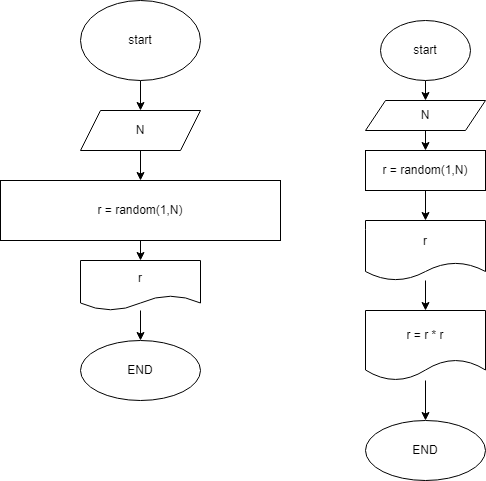

The diagram above was exported from draw.io. Its source (the exported page's mxGraphModel, read from the mxfile embedded in the PNG):
<mxGraphModel dx="461" dy="360" grid="1" gridSize="10" guides="1" tooltips="1" connect="1" arrows="1" fold="1" page="1" pageScale="1" pageWidth="827" pageHeight="1169" math="0" shadow="0">
  <root>
    <mxCell id="0" />
    <mxCell id="1" parent="0" />
    <mxCell id="4" value="" style="edgeStyle=none;html=1;" edge="1" parent="1" source="2" target="3">
      <mxGeometry relative="1" as="geometry" />
    </mxCell>
    <mxCell id="2" value="start" style="ellipse;whiteSpace=wrap;html=1;" vertex="1" parent="1">
      <mxGeometry x="140" y="20" width="120" height="80" as="geometry" />
    </mxCell>
    <mxCell id="6" value="" style="edgeStyle=none;html=1;" edge="1" parent="1" source="3" target="5">
      <mxGeometry relative="1" as="geometry" />
    </mxCell>
    <mxCell id="3" value="N" style="shape=parallelogram;perimeter=parallelogramPerimeter;whiteSpace=wrap;html=1;fixedSize=1;" vertex="1" parent="1">
      <mxGeometry x="140" y="130" width="120" height="40" as="geometry" />
    </mxCell>
    <mxCell id="8" value="" style="edgeStyle=none;html=1;" edge="1" parent="1" source="5" target="7">
      <mxGeometry relative="1" as="geometry" />
    </mxCell>
    <mxCell id="5" value="r = random(1,N)" style="whiteSpace=wrap;html=1;" vertex="1" parent="1">
      <mxGeometry x="60" y="200" width="280" height="60" as="geometry" />
    </mxCell>
    <mxCell id="10" value="" style="edgeStyle=none;html=1;" edge="1" parent="1" source="7" target="9">
      <mxGeometry relative="1" as="geometry" />
    </mxCell>
    <mxCell id="7" value="r" style="shape=document;whiteSpace=wrap;html=1;boundedLbl=1;" vertex="1" parent="1">
      <mxGeometry x="140" y="280" width="120" height="50" as="geometry" />
    </mxCell>
    <mxCell id="9" value="END" style="ellipse;whiteSpace=wrap;html=1;" vertex="1" parent="1">
      <mxGeometry x="140" y="360" width="120" height="60" as="geometry" />
    </mxCell>
    <mxCell id="13" value="" style="edgeStyle=none;html=1;" edge="1" parent="1" source="11" target="12">
      <mxGeometry relative="1" as="geometry" />
    </mxCell>
    <mxCell id="11" value="start" style="ellipse;whiteSpace=wrap;html=1;" vertex="1" parent="1">
      <mxGeometry x="440" y="40" width="90" height="60" as="geometry" />
    </mxCell>
    <mxCell id="15" value="" style="edgeStyle=none;html=1;" edge="1" parent="1" source="12" target="14">
      <mxGeometry relative="1" as="geometry" />
    </mxCell>
    <mxCell id="12" value="N" style="shape=parallelogram;perimeter=parallelogramPerimeter;whiteSpace=wrap;html=1;fixedSize=1;" vertex="1" parent="1">
      <mxGeometry x="425" y="120" width="120" height="30" as="geometry" />
    </mxCell>
    <mxCell id="19" value="" style="edgeStyle=none;html=1;" edge="1" parent="1" source="14" target="16">
      <mxGeometry relative="1" as="geometry" />
    </mxCell>
    <mxCell id="14" value="r = random(1,N)" style="whiteSpace=wrap;html=1;" vertex="1" parent="1">
      <mxGeometry x="425" y="170" width="120" height="40" as="geometry" />
    </mxCell>
    <mxCell id="18" value="" style="edgeStyle=none;html=1;" edge="1" parent="1" source="16" target="17">
      <mxGeometry relative="1" as="geometry" />
    </mxCell>
    <mxCell id="16" value="r" style="shape=document;whiteSpace=wrap;html=1;boundedLbl=1;" vertex="1" parent="1">
      <mxGeometry x="425" y="240" width="120" height="60" as="geometry" />
    </mxCell>
    <mxCell id="21" value="" style="edgeStyle=none;html=1;" edge="1" parent="1" source="17" target="20">
      <mxGeometry relative="1" as="geometry" />
    </mxCell>
    <mxCell id="17" value="r = r * r" style="shape=document;whiteSpace=wrap;html=1;boundedLbl=1;" vertex="1" parent="1">
      <mxGeometry x="425" y="330" width="120" height="70" as="geometry" />
    </mxCell>
    <mxCell id="20" value="END" style="ellipse;whiteSpace=wrap;html=1;" vertex="1" parent="1">
      <mxGeometry x="425" y="440" width="120" height="60" as="geometry" />
    </mxCell>
  </root>
</mxGraphModel>